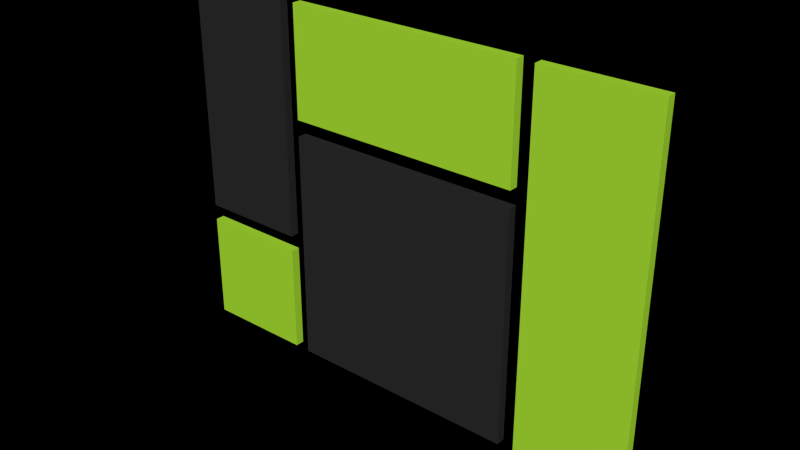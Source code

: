 # Source: bloczek1.blend  (saved by Blender 2.72.0; exported with 4.5.12 LTS)
import bpy
from mathutils import Matrix  # noqa: F401  (used for matrix-valued properties, if any)

bpy.ops.wm.read_factory_settings(use_empty=True)
scene = bpy.context.scene
scene.name = 'Scene'

# ---- collections
col_collection_1 = bpy.data.collections.new('Collection 1'); scene.collection.children.link(col_collection_1)

# ---- materials (node trees are filled in below, after node groups)
mat_metal = bpy.data.materials.new('metal')
mat_metal.alpha_threshold = 0.0
mat_metal.diffuse_color = (0.02732, 0.02732, 0.02732, 1.0)
mat_metal.roughness = 0.5
mat_green = bpy.data.materials.new('green')
mat_green.alpha_threshold = 0.0
mat_green.diffuse_color = (0.4342, 0.7991, 0.0382, 1.0)
mat_green.roughness = 0.5

# ---- material node trees
mat_metal.use_nodes = True; mat_metal.node_tree.nodes.clear()
_N = mat_metal.node_tree.nodes; _L = mat_metal.node_tree.links
n0 = _N.new('ShaderNodeOutputMaterial'); n0.name = 'Material Output'; n0.location = (300, 300)
n1 = _N.new('ShaderNodeBsdfDiffuse'); n1.name = 'Diffuse BSDF'; n1.location = (10, 300)
n1.inputs[0].default_value = (0.02732, 0.02732, 0.02732, 1.0)
_L.new(n1.outputs[0], n0.inputs[0])
n0.is_active_output = True
mat_green.use_nodes = True; mat_green.node_tree.nodes.clear()
_N = mat_green.node_tree.nodes; _L = mat_green.node_tree.links
n0 = _N.new('ShaderNodeOutputMaterial'); n0.name = 'Material Output'; n0.location = (300, 300)
n1 = _N.new('ShaderNodeBsdfDiffuse'); n1.name = 'Diffuse BSDF'; n1.location = (10, 300)
n1.inputs[0].default_value = (0.4328, 0.8, 0.03854, 1.0)
_L.new(n1.outputs[0], n0.inputs[0])
n0.is_active_output = True

# ---- world
world_world = bpy.data.worlds.new('World'); scene.world = world_world
world_world.color = (0.0, -0.0, 0.0)
world_world.use_sun_shadow = False
world_world.sun_shadow_jitter_overblur = 0.0
world_world.cycles.sampling_method = 'MANUAL'
world_world.cycles.sample_map_resolution = 256

# ---- meshes
me_cube = bpy.data.meshes.new('Cube')
me_cube.from_pydata([(-0.9361, -0.03606, 2.064), (-0.9361, 0.03606, 2.064), (0.9361, 0.03606, 2.064), (0.9361, -0.03606, 2.064), (-0.9361, -0.03606, 3.936), (-0.9361, 0.03606, 3.936), (0.9361, 0.03606, 3.936), (0.9361, -0.03606, 3.936), (-0.9361, -0.03606, 4.064), (-0.9361, 0.03606, 4.064), (0.9361, 0.03606, 4.064), (0.9361, -0.03606, 4.064), (-0.9361, -0.03606, 4.936), (-0.9361, 0.03606, 4.936), (0.9361, 0.03606, 4.936), (0.9361, -0.03606, 4.936), (-1.936, -0.03606, 3.064), (-1.936, 0.03606, 3.064), (-1.064, 0.03606, 3.064), (-1.064, -0.03606, 3.064), (-1.936, -0.03606, 4.936), (-1.936, 0.03606, 4.936), (-1.064, 0.03606, 4.936), (-1.064, -0.03606, 4.936), (-1.936, -0.03606, 2.064), (-1.936, 0.03606, 2.064), (-1.064, 0.03606, 2.064), (-1.064, -0.03606, 2.064), (-1.936, -0.03606, 2.936), (-1.936, 0.03606, 2.936), (-1.064, 0.03606, 2.936), (-1.064, -0.03606, 2.936), (1.064, -0.03606, 2.064), (1.064, 0.03606, 2.064), (1.936, 0.03606, 2.064), (1.936, -0.03606, 2.064), (1.064, -0.03606, 4.936), (1.064, 0.03606, 4.936), (1.936, 0.03606, 4.936), (1.936, -0.03606, 4.936)], [], [(4, 5, 1, 0), (5, 6, 2, 1), (6, 7, 3, 2), (7, 4, 0, 3), (0, 1, 2, 3), (7, 6, 5, 4), (12, 13, 9, 8), (13, 14, 10, 9), (14, 15, 11, 10), (15, 12, 8, 11), (8, 9, 10, 11), (15, 14, 13, 12), (20, 21, 17, 16), (21, 22, 18, 17), (22, 23, 19, 18), (23, 20, 16, 19), (16, 17, 18, 19), (23, 22, 21, 20), (28, 29, 25, 24), (29, 30, 26, 25), (30, 31, 27, 26), (31, 28, 24, 27), (24, 25, 26, 27), (31, 30, 29, 28), (36, 37, 33, 32), (37, 38, 34, 33), (38, 39, 35, 34), (39, 36, 32, 35), (32, 33, 34, 35), (39, 38, 37, 36)])
me_cube.polygons.foreach_set('material_index', [0, 0, 0, 0, 0, 0, 1, 1, 1, 1, 1, 1, 0, 0, 0, 0, 0, 0, 1, 1, 1, 1, 1, 1, 1, 1, 1, 1, 1, 1])
me_cube.materials.append(mat_metal)
me_cube.materials.append(mat_green)
me_cube.use_remesh_preserve_volume = False
me_cube.use_remesh_preserve_attributes = False
me_cube.use_mirror_vertex_groups = False
me_cube.update()

# ---- objects
ob_cube = bpy.data.objects.new('Cube', me_cube)

# ---- transforms, parenting, visibility, modifiers, constraints
ob_cube.location = (0.0, 0.0, 0.0)
ob_cube.lineart.crease_threshold = 0.0

# ---- collection membership
col_collection_1.objects.link(ob_cube)

# ---- scene / render settings (as saved in the file)
scene.frame_start = 1; scene.frame_end = 250; scene.frame_set(0)
scene.render.engine = 'CYCLES'
scene.render.image_settings.color_mode = 'RGB'
scene.render.image_settings.compression = 90
scene.render.resolution_percentage = 25
scene.render.pixel_aspect_x = 100.0
scene.render.pixel_aspect_y = 100.0
scene.render.dither_intensity = 0.0
scene.render.bake_margin = 2
scene.render.bake_bias = 0.0
scene.cycles.use_denoising = False
scene.cycles.samples = 500
scene.cycles.sampling_pattern = 'TABULATED_SOBOL'
scene.cycles.light_sampling_threshold = 0.0
scene.cycles.use_adaptive_sampling = False
scene.cycles.use_light_tree = False
scene.cycles.blur_glossy = 0.0
scene.cycles.pixel_filter_type = 'GAUSSIAN'
scene.cycles.sample_clamp_indirect = 0.0
scene.view_settings.view_transform = 'Standard'
bpy.context.view_layer.update()

# ---- added for rendering (the .blend has no active camera and no usable light): camera, sun
cam_auto = bpy.data.cameras.new('AutoCamera')
cam_auto.lens = 50.0
cam_auto.sensor_width = 36.0
cam_auto.clip_end = 1000.0
ob_auto_camera = bpy.data.objects.new('AutoCamera', cam_auto)
scene.collection.objects.link(ob_auto_camera)
ob_auto_camera.location = (4.46105, -5.35326, 7.06884)
ob_auto_camera.rotation_euler = (1.09748, -7.21219e-08, 0.694738)
scene.camera = ob_auto_camera
light_auto_sun = bpy.data.lights.new('AutoSun', 'SUN')
light_auto_sun.energy = 3.0
light_auto_sun.angle = 0.0523599
ob_auto_sun = bpy.data.objects.new('AutoSun', light_auto_sun)
scene.collection.objects.link(ob_auto_sun)
ob_auto_sun.rotation_euler = (0.872665, 0.174533, 0.523599)
bpy.context.view_layer.update()
